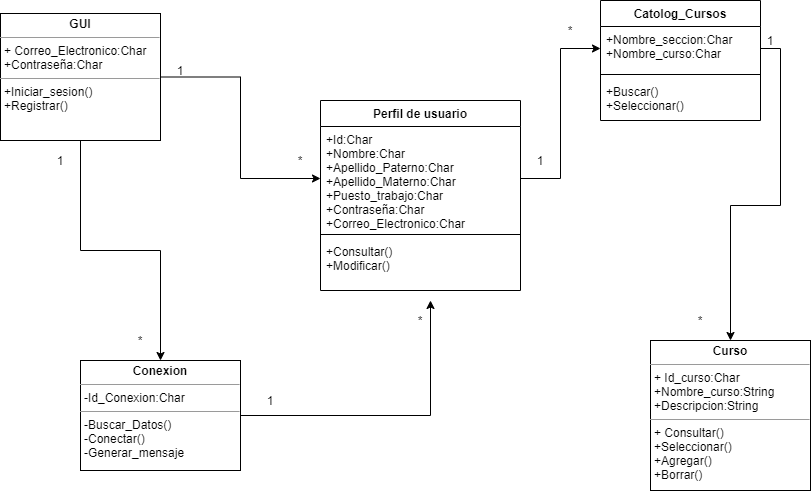

The diagram above was exported from draw.io. Its source (the exported page's mxGraphModel, read from the mxfile embedded in the PNG):
<mxGraphModel dx="809" dy="516" grid="1" gridSize="10" guides="1" tooltips="1" connect="1" arrows="1" fold="1" page="1" pageScale="1" pageWidth="827" pageHeight="1169" math="0" shadow="0">
  <root>
    <mxCell id="0" />
    <mxCell id="1" parent="0" />
    <mxCell id="2" value="Perfil de usuario" style="swimlane;fontStyle=1;align=center;verticalAlign=top;childLayout=stackLayout;horizontal=1;startSize=26;horizontalStack=0;resizeParent=1;resizeParentMax=0;resizeLast=0;collapsible=1;marginBottom=0;" parent="1" vertex="1">
      <mxGeometry x="330" y="100" width="200" height="190" as="geometry">
        <mxRectangle x="330" y="100" width="130" height="26" as="alternateBounds" />
      </mxGeometry>
    </mxCell>
    <mxCell id="3" value="+Id:Char&#10;+Nombre:Char&#10;+Apellido_Paterno:Char&#10;+Apellido_Materno:Char&#10;+Puesto_trabajo:Char&#10;+Contraseña:Char&#10;+Correo_Electronico:Char" style="text;strokeColor=none;fillColor=none;align=left;verticalAlign=top;spacingLeft=4;spacingRight=4;overflow=hidden;rotatable=0;points=[[0,0.5],[1,0.5]];portConstraint=eastwest;" parent="2" vertex="1">
      <mxGeometry y="26" width="200" height="104" as="geometry" />
    </mxCell>
    <mxCell id="4" value="" style="line;strokeWidth=1;fillColor=none;align=left;verticalAlign=middle;spacingTop=-1;spacingLeft=3;spacingRight=3;rotatable=0;labelPosition=right;points=[];portConstraint=eastwest;" parent="2" vertex="1">
      <mxGeometry y="130" width="200" height="8" as="geometry" />
    </mxCell>
    <mxCell id="5" value="+Consultar()&#10;+Modificar()" style="text;strokeColor=none;fillColor=none;align=left;verticalAlign=top;spacingLeft=4;spacingRight=4;overflow=hidden;rotatable=0;points=[[0,0.5],[1,0.5]];portConstraint=eastwest;" parent="2" vertex="1">
      <mxGeometry y="138" width="200" height="52" as="geometry" />
    </mxCell>
    <mxCell id="6" value="Catolog_Cursos" style="swimlane;fontStyle=1;align=center;verticalAlign=top;childLayout=stackLayout;horizontal=1;startSize=26;horizontalStack=0;resizeParent=1;resizeParentMax=0;resizeLast=0;collapsible=1;marginBottom=0;" parent="1" vertex="1">
      <mxGeometry x="610" width="160" height="120" as="geometry" />
    </mxCell>
    <mxCell id="7" value="+Nombre_seccion:Char&#10;+Nombre_curso:Char&#10;" style="text;strokeColor=none;fillColor=none;align=left;verticalAlign=top;spacingLeft=4;spacingRight=4;overflow=hidden;rotatable=0;points=[[0,0.5],[1,0.5]];portConstraint=eastwest;" parent="6" vertex="1">
      <mxGeometry y="26" width="160" height="44" as="geometry" />
    </mxCell>
    <mxCell id="8" value="" style="line;strokeWidth=1;fillColor=none;align=left;verticalAlign=middle;spacingTop=-1;spacingLeft=3;spacingRight=3;rotatable=0;labelPosition=right;points=[];portConstraint=eastwest;" parent="6" vertex="1">
      <mxGeometry y="70" width="160" height="8" as="geometry" />
    </mxCell>
    <mxCell id="9" value="+Buscar()&#10;+Seleccionar()" style="text;strokeColor=none;fillColor=none;align=left;verticalAlign=top;spacingLeft=4;spacingRight=4;overflow=hidden;rotatable=0;points=[[0,0.5],[1,0.5]];portConstraint=eastwest;" parent="6" vertex="1">
      <mxGeometry y="78" width="160" height="42" as="geometry" />
    </mxCell>
    <mxCell id="11" value="&lt;p style=&quot;margin: 0px ; margin-top: 4px ; text-align: center&quot;&gt;&lt;b&gt;Curso&lt;/b&gt;&lt;/p&gt;&lt;hr size=&quot;1&quot;&gt;&lt;p style=&quot;margin: 0px ; margin-left: 4px&quot;&gt;+ Id_curso:Char&lt;/p&gt;&lt;p style=&quot;margin: 0px ; margin-left: 4px&quot;&gt;+Nombre_curso:String&lt;/p&gt;&lt;p style=&quot;margin: 0px ; margin-left: 4px&quot;&gt;+Descripcion:String&lt;/p&gt;&lt;hr size=&quot;1&quot;&gt;&lt;p style=&quot;margin: 0px ; margin-left: 4px&quot;&gt;+ Consultar()&lt;/p&gt;&lt;p style=&quot;margin: 0px ; margin-left: 4px&quot;&gt;+Seleccionar()&lt;/p&gt;&lt;p style=&quot;margin: 0px ; margin-left: 4px&quot;&gt;+Agregar()&lt;/p&gt;&lt;p style=&quot;margin: 0px ; margin-left: 4px&quot;&gt;+Borrar()&lt;/p&gt;" style="verticalAlign=top;align=left;overflow=fill;fontSize=12;fontFamily=Helvetica;html=1;" parent="1" vertex="1">
      <mxGeometry x="660" y="340" width="160" height="150" as="geometry" />
    </mxCell>
    <mxCell id="13" style="edgeStyle=orthogonalEdgeStyle;rounded=0;orthogonalLoop=1;jettySize=auto;html=1;entryX=0.5;entryY=0;entryDx=0;entryDy=0;" parent="1" source="7" target="11" edge="1">
      <mxGeometry relative="1" as="geometry" />
    </mxCell>
    <mxCell id="14" style="edgeStyle=orthogonalEdgeStyle;rounded=0;orthogonalLoop=1;jettySize=auto;html=1;entryX=0;entryY=0.5;entryDx=0;entryDy=0;" parent="1" source="3" target="7" edge="1">
      <mxGeometry relative="1" as="geometry" />
    </mxCell>
    <mxCell id="15" value="1" style="text;html=1;strokeColor=none;fillColor=none;align=center;verticalAlign=middle;whiteSpace=wrap;rounded=0;" parent="1" vertex="1">
      <mxGeometry x="530" y="150" width="40" height="20" as="geometry" />
    </mxCell>
    <mxCell id="16" value="*" style="text;html=1;strokeColor=none;fillColor=none;align=center;verticalAlign=middle;whiteSpace=wrap;rounded=0;" parent="1" vertex="1">
      <mxGeometry x="560" y="20" width="40" height="20" as="geometry" />
    </mxCell>
    <mxCell id="17" value="1" style="text;html=1;strokeColor=none;fillColor=none;align=center;verticalAlign=middle;whiteSpace=wrap;rounded=0;" parent="1" vertex="1">
      <mxGeometry x="760" y="30" width="40" height="20" as="geometry" />
    </mxCell>
    <mxCell id="18" value="*" style="text;html=1;strokeColor=none;fillColor=none;align=center;verticalAlign=middle;whiteSpace=wrap;rounded=0;" parent="1" vertex="1">
      <mxGeometry x="690" y="310" width="40" height="20" as="geometry" />
    </mxCell>
    <mxCell id="22" style="edgeStyle=orthogonalEdgeStyle;rounded=0;orthogonalLoop=1;jettySize=auto;html=1;entryX=0;entryY=0.5;entryDx=0;entryDy=0;" parent="1" source="20" target="3" edge="1">
      <mxGeometry relative="1" as="geometry" />
    </mxCell>
    <mxCell id="26" style="edgeStyle=orthogonalEdgeStyle;rounded=0;orthogonalLoop=1;jettySize=auto;html=1;entryX=0.5;entryY=0;entryDx=0;entryDy=0;" parent="1" source="20" target="25" edge="1">
      <mxGeometry relative="1" as="geometry" />
    </mxCell>
    <mxCell id="20" value="&lt;p style=&quot;margin: 0px ; margin-top: 4px ; text-align: center&quot;&gt;&lt;b&gt;GUI&lt;/b&gt;&lt;/p&gt;&lt;hr size=&quot;1&quot;&gt;&lt;p style=&quot;margin: 0px ; margin-left: 4px&quot;&gt;&lt;span&gt;+ Correo_Electronico:Char&lt;/span&gt;&lt;br&gt;&lt;/p&gt;&lt;p style=&quot;margin: 0px ; margin-left: 4px&quot;&gt;+Contraseña:Char&lt;/p&gt;&lt;hr size=&quot;1&quot;&gt;&lt;p style=&quot;margin: 0px ; margin-left: 4px&quot;&gt;+Iniciar_sesion()&lt;/p&gt;&lt;p style=&quot;margin: 0px ; margin-left: 4px&quot;&gt;+Registrar()&lt;/p&gt;" style="verticalAlign=top;align=left;overflow=fill;fontSize=12;fontFamily=Helvetica;html=1;" parent="1" vertex="1">
      <mxGeometry x="10" y="13" width="160" height="127" as="geometry" />
    </mxCell>
    <mxCell id="23" value="1" style="text;html=1;strokeColor=none;fillColor=none;align=center;verticalAlign=middle;whiteSpace=wrap;rounded=0;" parent="1" vertex="1">
      <mxGeometry x="170" y="60" width="40" height="20" as="geometry" />
    </mxCell>
    <mxCell id="24" value="*" style="text;html=1;strokeColor=none;fillColor=none;align=center;verticalAlign=middle;whiteSpace=wrap;rounded=0;" parent="1" vertex="1">
      <mxGeometry x="290" y="150" width="40" height="20" as="geometry" />
    </mxCell>
    <mxCell id="27" style="edgeStyle=orthogonalEdgeStyle;rounded=0;orthogonalLoop=1;jettySize=auto;html=1;" parent="1" source="25" edge="1">
      <mxGeometry relative="1" as="geometry">
        <mxPoint x="440" y="300" as="targetPoint" />
      </mxGeometry>
    </mxCell>
    <mxCell id="25" value="&lt;p style=&quot;margin: 0px ; margin-top: 4px ; text-align: center&quot;&gt;&lt;b&gt;Conexion&lt;/b&gt;&lt;/p&gt;&lt;hr size=&quot;1&quot;&gt;&lt;p style=&quot;margin: 0px ; margin-left: 4px&quot;&gt;-Id_Conexion:Char&lt;/p&gt;&lt;hr size=&quot;1&quot;&gt;&lt;p style=&quot;margin: 0px ; margin-left: 4px&quot;&gt;-Buscar_Datos()&lt;/p&gt;&lt;p style=&quot;margin: 0px ; margin-left: 4px&quot;&gt;-Conectar()&lt;/p&gt;&lt;p style=&quot;margin: 0px ; margin-left: 4px&quot;&gt;-Generar_mensaje&lt;/p&gt;" style="verticalAlign=top;align=left;overflow=fill;fontSize=12;fontFamily=Helvetica;html=1;" parent="1" vertex="1">
      <mxGeometry x="90" y="360" width="160" height="110" as="geometry" />
    </mxCell>
    <mxCell id="28" value="1" style="text;html=1;strokeColor=none;fillColor=none;align=center;verticalAlign=middle;whiteSpace=wrap;rounded=0;" parent="1" vertex="1">
      <mxGeometry x="50" y="150" width="40" height="20" as="geometry" />
    </mxCell>
    <mxCell id="29" value="*" style="text;html=1;strokeColor=none;fillColor=none;align=center;verticalAlign=middle;whiteSpace=wrap;rounded=0;" parent="1" vertex="1">
      <mxGeometry x="130" y="330" width="40" height="20" as="geometry" />
    </mxCell>
    <mxCell id="30" value="1" style="text;html=1;strokeColor=none;fillColor=none;align=center;verticalAlign=middle;whiteSpace=wrap;rounded=0;" parent="1" vertex="1">
      <mxGeometry x="260" y="390" width="40" height="20" as="geometry" />
    </mxCell>
    <mxCell id="31" value="*" style="text;html=1;strokeColor=none;fillColor=none;align=center;verticalAlign=middle;whiteSpace=wrap;rounded=0;" parent="1" vertex="1">
      <mxGeometry x="410" y="310" width="40" height="20" as="geometry" />
    </mxCell>
  </root>
</mxGraphModel>